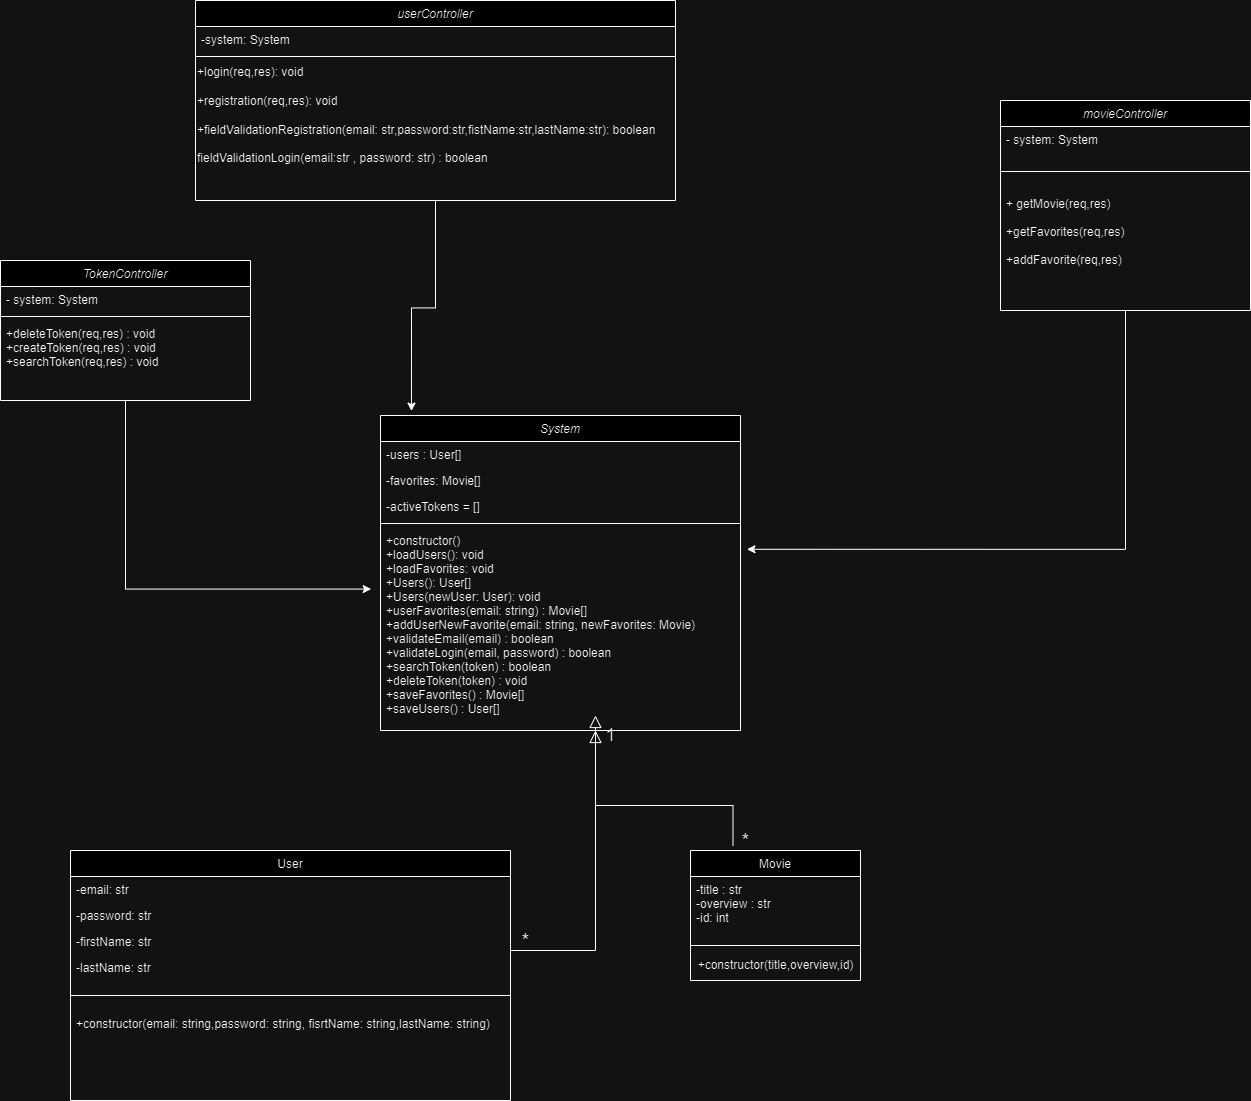

The diagram above was exported from draw.io. Its source (the exported page's mxGraphModel, read from the mxfile embedded in the PNG):
<mxGraphModel dx="1597" dy="1986" grid="1" gridSize="10" guides="1" tooltips="1" connect="1" arrows="1" fold="1" page="1" pageScale="1" pageWidth="827" pageHeight="1169" math="0" shadow="0">
  <root>
    <mxCell id="WIyWlLk6GJQsqaUBKTNV-0" />
    <mxCell id="WIyWlLk6GJQsqaUBKTNV-1" parent="WIyWlLk6GJQsqaUBKTNV-0" />
    <mxCell id="zkfFHV4jXpPFQw0GAbJ--0" value="System&#10;" style="swimlane;fontStyle=2;align=center;verticalAlign=top;childLayout=stackLayout;horizontal=1;startSize=26;horizontalStack=0;resizeParent=1;resizeLast=0;collapsible=1;marginBottom=0;rounded=0;shadow=0;strokeWidth=1;" parent="WIyWlLk6GJQsqaUBKTNV-1" vertex="1">
      <mxGeometry x="780" y="235" width="360" height="315" as="geometry">
        <mxRectangle x="230" y="140" width="160" height="26" as="alternateBounds" />
      </mxGeometry>
    </mxCell>
    <mxCell id="zkfFHV4jXpPFQw0GAbJ--2" value="-users : User[]" style="text;align=left;verticalAlign=top;spacingLeft=4;spacingRight=4;overflow=hidden;rotatable=0;points=[[0,0.5],[1,0.5]];portConstraint=eastwest;rounded=0;shadow=0;html=0;" parent="zkfFHV4jXpPFQw0GAbJ--0" vertex="1">
      <mxGeometry y="26" width="360" height="26" as="geometry" />
    </mxCell>
    <mxCell id="zkfFHV4jXpPFQw0GAbJ--1" value="-favorites: Movie[]" style="text;align=left;verticalAlign=top;spacingLeft=4;spacingRight=4;overflow=hidden;rotatable=0;points=[[0,0.5],[1,0.5]];portConstraint=eastwest;" parent="zkfFHV4jXpPFQw0GAbJ--0" vertex="1">
      <mxGeometry y="52" width="360" height="26" as="geometry" />
    </mxCell>
    <mxCell id="zkfFHV4jXpPFQw0GAbJ--3" value="-activeTokens = []" style="text;align=left;verticalAlign=top;spacingLeft=4;spacingRight=4;overflow=hidden;rotatable=0;points=[[0,0.5],[1,0.5]];portConstraint=eastwest;rounded=0;shadow=0;html=0;" parent="zkfFHV4jXpPFQw0GAbJ--0" vertex="1">
      <mxGeometry y="78" width="360" height="26" as="geometry" />
    </mxCell>
    <mxCell id="zkfFHV4jXpPFQw0GAbJ--4" value="" style="line;html=1;strokeWidth=1;align=left;verticalAlign=middle;spacingTop=-1;spacingLeft=3;spacingRight=3;rotatable=0;labelPosition=right;points=[];portConstraint=eastwest;" parent="zkfFHV4jXpPFQw0GAbJ--0" vertex="1">
      <mxGeometry y="104" width="360" height="8" as="geometry" />
    </mxCell>
    <mxCell id="zkfFHV4jXpPFQw0GAbJ--5" value="+constructor()&#10;+loadUsers(): void&#10;+loadFavorites: void&#10;+Users(): User[]&#10;+Users(newUser: User): void&#10;+userFavorites(email: string) : Movie[]&#10;+addUserNewFavorite(email: string, newFavorites: Movie)&#10;+validateEmail(email) : boolean&#10;+validateLogin(email, password) : boolean&#10;+searchToken(token) : boolean&#10;+deleteToken(token) : void&#10;+saveFavorites() : Movie[]&#10;+saveUsers() : User[]" style="text;align=left;verticalAlign=top;spacingLeft=4;spacingRight=4;overflow=hidden;rotatable=0;points=[[0,0.5],[1,0.5]];portConstraint=eastwest;" parent="zkfFHV4jXpPFQw0GAbJ--0" vertex="1">
      <mxGeometry y="112" width="360" height="198" as="geometry" />
    </mxCell>
    <mxCell id="zkfFHV4jXpPFQw0GAbJ--6" value="User" style="swimlane;fontStyle=0;align=center;verticalAlign=top;childLayout=stackLayout;horizontal=1;startSize=26;horizontalStack=0;resizeParent=1;resizeLast=0;collapsible=1;marginBottom=0;rounded=0;shadow=0;strokeWidth=1;" parent="WIyWlLk6GJQsqaUBKTNV-1" vertex="1">
      <mxGeometry x="470" y="670" width="440" height="250" as="geometry">
        <mxRectangle x="130" y="380" width="160" height="26" as="alternateBounds" />
      </mxGeometry>
    </mxCell>
    <mxCell id="zkfFHV4jXpPFQw0GAbJ--7" value="-email: str" style="text;align=left;verticalAlign=top;spacingLeft=4;spacingRight=4;overflow=hidden;rotatable=0;points=[[0,0.5],[1,0.5]];portConstraint=eastwest;" parent="zkfFHV4jXpPFQw0GAbJ--6" vertex="1">
      <mxGeometry y="26" width="440" height="26" as="geometry" />
    </mxCell>
    <mxCell id="zkfFHV4jXpPFQw0GAbJ--8" value="-password: str" style="text;align=left;verticalAlign=top;spacingLeft=4;spacingRight=4;overflow=hidden;rotatable=0;points=[[0,0.5],[1,0.5]];portConstraint=eastwest;rounded=0;shadow=0;html=0;" parent="zkfFHV4jXpPFQw0GAbJ--6" vertex="1">
      <mxGeometry y="52" width="440" height="26" as="geometry" />
    </mxCell>
    <mxCell id="wVmZ4N5JEUkvYUut_GBF-0" value="-firstName: str" style="text;align=left;verticalAlign=top;spacingLeft=4;spacingRight=4;overflow=hidden;rotatable=0;points=[[0,0.5],[1,0.5]];portConstraint=eastwest;rounded=0;shadow=0;html=0;" parent="zkfFHV4jXpPFQw0GAbJ--6" vertex="1">
      <mxGeometry y="78" width="440" height="26" as="geometry" />
    </mxCell>
    <mxCell id="wVmZ4N5JEUkvYUut_GBF-1" value="-lastName: str" style="text;align=left;verticalAlign=top;spacingLeft=4;spacingRight=4;overflow=hidden;rotatable=0;points=[[0,0.5],[1,0.5]];portConstraint=eastwest;rounded=0;shadow=0;html=0;" parent="zkfFHV4jXpPFQw0GAbJ--6" vertex="1">
      <mxGeometry y="104" width="440" height="26" as="geometry" />
    </mxCell>
    <mxCell id="zkfFHV4jXpPFQw0GAbJ--9" value="" style="line;html=1;strokeWidth=1;align=left;verticalAlign=middle;spacingTop=-1;spacingLeft=3;spacingRight=3;rotatable=0;labelPosition=right;points=[];portConstraint=eastwest;" parent="zkfFHV4jXpPFQw0GAbJ--6" vertex="1">
      <mxGeometry y="130" width="440" height="30" as="geometry" />
    </mxCell>
    <mxCell id="zkfFHV4jXpPFQw0GAbJ--11" value="+constructor(email: string,password: string, fisrtName: string,lastName: string)" style="text;align=left;verticalAlign=top;spacingLeft=4;spacingRight=4;overflow=hidden;rotatable=0;points=[[0,0.5],[1,0.5]];portConstraint=eastwest;" parent="zkfFHV4jXpPFQw0GAbJ--6" vertex="1">
      <mxGeometry y="160" width="440" height="40" as="geometry" />
    </mxCell>
    <mxCell id="zkfFHV4jXpPFQw0GAbJ--12" value="" style="endArrow=block;endSize=10;endFill=0;shadow=0;strokeWidth=1;rounded=0;edgeStyle=elbowEdgeStyle;elbow=vertical;" parent="WIyWlLk6GJQsqaUBKTNV-1" source="zkfFHV4jXpPFQw0GAbJ--6" target="zkfFHV4jXpPFQw0GAbJ--0" edge="1">
      <mxGeometry width="160" relative="1" as="geometry">
        <mxPoint x="781" y="543" as="sourcePoint" />
        <mxPoint x="781" y="543" as="targetPoint" />
        <Array as="points">
          <mxPoint x="995" y="770" />
        </Array>
      </mxGeometry>
    </mxCell>
    <mxCell id="zkfFHV4jXpPFQw0GAbJ--13" value="Movie" style="swimlane;fontStyle=0;align=center;verticalAlign=top;childLayout=stackLayout;horizontal=1;startSize=26;horizontalStack=0;resizeParent=1;resizeLast=0;collapsible=1;marginBottom=0;rounded=0;shadow=0;strokeWidth=1;" parent="WIyWlLk6GJQsqaUBKTNV-1" vertex="1">
      <mxGeometry x="1090" y="670" width="170" height="130" as="geometry">
        <mxRectangle x="340" y="380" width="170" height="26" as="alternateBounds" />
      </mxGeometry>
    </mxCell>
    <mxCell id="zkfFHV4jXpPFQw0GAbJ--14" value="-title : str&#10;-overview : str&#10;-id: int" style="text;align=left;verticalAlign=top;spacingLeft=4;spacingRight=4;overflow=hidden;rotatable=0;points=[[0,0.5],[1,0.5]];portConstraint=eastwest;" parent="zkfFHV4jXpPFQw0GAbJ--13" vertex="1">
      <mxGeometry y="26" width="170" height="64" as="geometry" />
    </mxCell>
    <mxCell id="zkfFHV4jXpPFQw0GAbJ--15" value="" style="line;html=1;strokeWidth=1;align=left;verticalAlign=middle;spacingTop=-1;spacingLeft=3;spacingRight=3;rotatable=0;labelPosition=right;points=[];portConstraint=eastwest;" parent="zkfFHV4jXpPFQw0GAbJ--13" vertex="1">
      <mxGeometry y="90" width="170" height="10" as="geometry" />
    </mxCell>
    <mxCell id="wVmZ4N5JEUkvYUut_GBF-2" value="+constructor(title,overview,id)" style="text;html=1;align=center;verticalAlign=middle;resizable=0;points=[];autosize=1;strokeColor=none;fillColor=none;" parent="zkfFHV4jXpPFQw0GAbJ--13" vertex="1">
      <mxGeometry y="100" width="170" height="30" as="geometry" />
    </mxCell>
    <mxCell id="zkfFHV4jXpPFQw0GAbJ--16" value="" style="endArrow=block;endSize=10;endFill=0;shadow=0;strokeWidth=1;rounded=0;edgeStyle=elbowEdgeStyle;elbow=vertical;exitX=0.25;exitY=0;exitDx=0;exitDy=0;" parent="WIyWlLk6GJQsqaUBKTNV-1" edge="1">
      <mxGeometry width="160" relative="1" as="geometry">
        <mxPoint x="1132.5" y="665" as="sourcePoint" />
        <mxPoint x="995" y="535" as="targetPoint" />
        <Array as="points">
          <mxPoint x="1070" y="625" />
        </Array>
      </mxGeometry>
    </mxCell>
    <mxCell id="P0aJuWefmmWYgTN89PEI-0" value="userController&#10;" style="swimlane;fontStyle=2;align=center;verticalAlign=top;childLayout=stackLayout;horizontal=1;startSize=26;horizontalStack=0;resizeParent=1;resizeLast=0;collapsible=1;marginBottom=0;rounded=0;shadow=0;strokeWidth=1;" vertex="1" parent="WIyWlLk6GJQsqaUBKTNV-1">
      <mxGeometry x="595" y="-180" width="480" height="200" as="geometry">
        <mxRectangle x="720" y="-90" width="160" height="26" as="alternateBounds" />
      </mxGeometry>
    </mxCell>
    <mxCell id="P0aJuWefmmWYgTN89PEI-1" value="-system: System" style="text;align=left;verticalAlign=top;spacingLeft=4;spacingRight=4;overflow=hidden;rotatable=0;points=[[0,0.5],[1,0.5]];portConstraint=eastwest;rounded=0;shadow=0;html=0;" vertex="1" parent="P0aJuWefmmWYgTN89PEI-0">
      <mxGeometry y="26" width="480" height="26" as="geometry" />
    </mxCell>
    <mxCell id="P0aJuWefmmWYgTN89PEI-4" value="" style="line;html=1;strokeWidth=1;align=left;verticalAlign=middle;spacingTop=-1;spacingLeft=3;spacingRight=3;rotatable=0;labelPosition=right;points=[];portConstraint=eastwest;" vertex="1" parent="P0aJuWefmmWYgTN89PEI-0">
      <mxGeometry y="52" width="480" height="8" as="geometry" />
    </mxCell>
    <mxCell id="P0aJuWefmmWYgTN89PEI-45" value="+login(req,res): void&amp;nbsp;&lt;br&gt;&lt;br&gt;+registration(req,res): void&lt;br&gt;&lt;br&gt;+fieldValidationRegistration(email: str,password:str,fistName:str,lastName:str): boolean&lt;br&gt;&lt;br&gt;fieldValidationLogin(email:str , password: str) : boolean" style="text;html=1;align=left;verticalAlign=middle;resizable=0;points=[];autosize=1;strokeColor=none;fillColor=none;" vertex="1" parent="P0aJuWefmmWYgTN89PEI-0">
      <mxGeometry y="60" width="480" height="110" as="geometry" />
    </mxCell>
    <mxCell id="P0aJuWefmmWYgTN89PEI-6" value="1" style="text;html=1;align=center;verticalAlign=middle;resizable=0;points=[];autosize=1;strokeColor=none;fillColor=none;fontSize=18;" vertex="1" parent="WIyWlLk6GJQsqaUBKTNV-1">
      <mxGeometry x="995" y="535" width="30" height="40" as="geometry" />
    </mxCell>
    <mxCell id="P0aJuWefmmWYgTN89PEI-7" value="&lt;font style=&quot;font-size: 20px;&quot;&gt;*&lt;/font&gt;" style="text;html=1;align=center;verticalAlign=middle;resizable=0;points=[];autosize=1;strokeColor=none;fillColor=none;" vertex="1" parent="WIyWlLk6GJQsqaUBKTNV-1">
      <mxGeometry x="910" y="740" width="30" height="40" as="geometry" />
    </mxCell>
    <mxCell id="P0aJuWefmmWYgTN89PEI-8" value="&lt;font style=&quot;font-size: 20px;&quot;&gt;*&lt;/font&gt;" style="text;html=1;align=center;verticalAlign=middle;resizable=0;points=[];autosize=1;strokeColor=none;fillColor=none;" vertex="1" parent="WIyWlLk6GJQsqaUBKTNV-1">
      <mxGeometry x="1130" y="640" width="30" height="40" as="geometry" />
    </mxCell>
    <mxCell id="P0aJuWefmmWYgTN89PEI-15" value="movieController&#10;" style="swimlane;fontStyle=2;align=center;verticalAlign=top;childLayout=stackLayout;horizontal=1;startSize=26;horizontalStack=0;resizeParent=1;resizeLast=0;collapsible=1;marginBottom=0;rounded=0;shadow=0;strokeWidth=1;" vertex="1" parent="WIyWlLk6GJQsqaUBKTNV-1">
      <mxGeometry x="1400" y="-80" width="250" height="210" as="geometry">
        <mxRectangle x="720" y="-90" width="160" height="26" as="alternateBounds" />
      </mxGeometry>
    </mxCell>
    <mxCell id="P0aJuWefmmWYgTN89PEI-16" value="- system: System" style="text;align=left;verticalAlign=top;spacingLeft=4;spacingRight=4;overflow=hidden;rotatable=0;points=[[0,0.5],[1,0.5]];portConstraint=eastwest;rounded=0;shadow=0;html=0;" vertex="1" parent="P0aJuWefmmWYgTN89PEI-15">
      <mxGeometry y="26" width="250" height="26" as="geometry" />
    </mxCell>
    <mxCell id="P0aJuWefmmWYgTN89PEI-19" value="" style="line;html=1;strokeWidth=1;align=left;verticalAlign=middle;spacingTop=-1;spacingLeft=3;spacingRight=3;rotatable=0;labelPosition=right;points=[];portConstraint=eastwest;" vertex="1" parent="P0aJuWefmmWYgTN89PEI-15">
      <mxGeometry y="52" width="250" height="38" as="geometry" />
    </mxCell>
    <mxCell id="P0aJuWefmmWYgTN89PEI-20" value="+ getMovie(req,res)&#10;&#10;+getFavorites(req,res)&#10;&#10;+addFavorite(req,res)" style="text;align=left;verticalAlign=top;spacingLeft=4;spacingRight=4;overflow=hidden;rotatable=0;points=[[0,0.5],[1,0.5]];portConstraint=eastwest;" vertex="1" parent="P0aJuWefmmWYgTN89PEI-15">
      <mxGeometry y="90" width="250" height="100" as="geometry" />
    </mxCell>
    <mxCell id="P0aJuWefmmWYgTN89PEI-21" value="TokenController" style="swimlane;fontStyle=2;align=center;verticalAlign=top;childLayout=stackLayout;horizontal=1;startSize=26;horizontalStack=0;resizeParent=1;resizeLast=0;collapsible=1;marginBottom=0;rounded=0;shadow=0;strokeWidth=1;" vertex="1" parent="WIyWlLk6GJQsqaUBKTNV-1">
      <mxGeometry x="400" y="80" width="250" height="140" as="geometry">
        <mxRectangle x="720" y="-90" width="160" height="26" as="alternateBounds" />
      </mxGeometry>
    </mxCell>
    <mxCell id="P0aJuWefmmWYgTN89PEI-22" value="- system: System" style="text;align=left;verticalAlign=top;spacingLeft=4;spacingRight=4;overflow=hidden;rotatable=0;points=[[0,0.5],[1,0.5]];portConstraint=eastwest;rounded=0;shadow=0;html=0;" vertex="1" parent="P0aJuWefmmWYgTN89PEI-21">
      <mxGeometry y="26" width="250" height="26" as="geometry" />
    </mxCell>
    <mxCell id="P0aJuWefmmWYgTN89PEI-25" value="" style="line;html=1;strokeWidth=1;align=left;verticalAlign=middle;spacingTop=-1;spacingLeft=3;spacingRight=3;rotatable=0;labelPosition=right;points=[];portConstraint=eastwest;" vertex="1" parent="P0aJuWefmmWYgTN89PEI-21">
      <mxGeometry y="52" width="250" height="8" as="geometry" />
    </mxCell>
    <mxCell id="P0aJuWefmmWYgTN89PEI-26" value="+deleteToken(req,res) : void&#10;+createToken(req,res) : void&#10;+searchToken(req,res) : void" style="text;align=left;verticalAlign=top;spacingLeft=4;spacingRight=4;overflow=hidden;rotatable=0;points=[[0,0.5],[1,0.5]];portConstraint=eastwest;" vertex="1" parent="P0aJuWefmmWYgTN89PEI-21">
      <mxGeometry y="60" width="250" height="80" as="geometry" />
    </mxCell>
    <mxCell id="P0aJuWefmmWYgTN89PEI-41" style="edgeStyle=orthogonalEdgeStyle;rounded=0;orthogonalLoop=1;jettySize=auto;html=1;exitX=0.5;exitY=1;exitDx=0;exitDy=0;entryX=-0.026;entryY=0.311;entryDx=0;entryDy=0;entryPerimeter=0;" edge="1" parent="WIyWlLk6GJQsqaUBKTNV-1" source="P0aJuWefmmWYgTN89PEI-21" target="zkfFHV4jXpPFQw0GAbJ--5">
      <mxGeometry relative="1" as="geometry" />
    </mxCell>
    <mxCell id="P0aJuWefmmWYgTN89PEI-44" style="edgeStyle=orthogonalEdgeStyle;rounded=0;orthogonalLoop=1;jettySize=auto;html=1;exitX=0.5;exitY=1;exitDx=0;exitDy=0;entryX=1.018;entryY=0.11;entryDx=0;entryDy=0;entryPerimeter=0;" edge="1" parent="WIyWlLk6GJQsqaUBKTNV-1" source="P0aJuWefmmWYgTN89PEI-15" target="zkfFHV4jXpPFQw0GAbJ--5">
      <mxGeometry relative="1" as="geometry" />
    </mxCell>
    <mxCell id="P0aJuWefmmWYgTN89PEI-46" style="edgeStyle=orthogonalEdgeStyle;rounded=0;orthogonalLoop=1;jettySize=auto;html=1;exitX=0.5;exitY=1;exitDx=0;exitDy=0;entryX=0.086;entryY=-0.014;entryDx=0;entryDy=0;entryPerimeter=0;" edge="1" parent="WIyWlLk6GJQsqaUBKTNV-1" source="P0aJuWefmmWYgTN89PEI-0" target="zkfFHV4jXpPFQw0GAbJ--0">
      <mxGeometry relative="1" as="geometry" />
    </mxCell>
  </root>
</mxGraphModel>